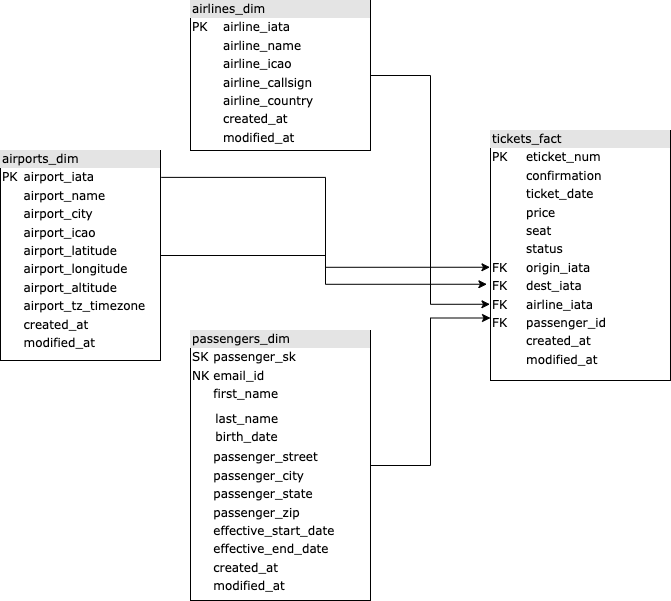

The diagram above was exported from draw.io. Its source (the exported page's mxGraphModel, read from the mxfile embedded in the PNG):
<mxGraphModel dx="999" dy="611" grid="1" gridSize="10" guides="1" tooltips="1" connect="1" arrows="1" fold="1" page="1" pageScale="1" pageWidth="1100" pageHeight="850" background="none" math="0" shadow="0">
  <root>
    <mxCell id="0" />
    <mxCell id="1" parent="0" />
    <mxCell id="Vk4ZvvSzgJhZe6ILwfb--7" style="edgeStyle=orthogonalEdgeStyle;rounded=0;orthogonalLoop=1;jettySize=auto;html=1;entryX=-0.003;entryY=0.695;entryDx=0;entryDy=0;entryPerimeter=0;" parent="1" source="2ed32ef02a7f4228-3" target="Vk4ZvvSzgJhZe6ILwfb--1" edge="1">
      <mxGeometry relative="1" as="geometry" />
    </mxCell>
    <mxCell id="2ed32ef02a7f4228-3" value="&lt;div style=&quot;box-sizing: border-box ; width: 100% ; background: #e4e4e4 ; padding: 2px&quot;&gt;airlines_dim&lt;/div&gt;&lt;table style=&quot;width: 100% ; font-size: 1em&quot; cellpadding=&quot;2&quot; cellspacing=&quot;0&quot;&gt;&lt;tbody&gt;&lt;tr&gt;&lt;td&gt;PK&lt;/td&gt;&lt;td&gt;airline_iata&lt;/td&gt;&lt;/tr&gt;&lt;tr&gt;&lt;td&gt;&lt;br&gt;&lt;/td&gt;&lt;td&gt;airline_name&lt;/td&gt;&lt;/tr&gt;&lt;tr&gt;&lt;td&gt;&lt;/td&gt;&lt;td&gt;airline_icao&lt;/td&gt;&lt;/tr&gt;&lt;tr&gt;&lt;td&gt;&lt;br&gt;&lt;/td&gt;&lt;td&gt;airline_callsign&lt;br&gt;&lt;/td&gt;&lt;/tr&gt;&lt;tr&gt;&lt;td&gt;&lt;br&gt;&lt;/td&gt;&lt;td&gt;airline_country&lt;/td&gt;&lt;/tr&gt;&lt;tr&gt;&lt;td&gt;&lt;br&gt;&lt;/td&gt;&lt;td&gt;created_at&lt;/td&gt;&lt;/tr&gt;&lt;tr&gt;&lt;td&gt;&lt;br&gt;&lt;/td&gt;&lt;td&gt;modified_at&lt;/td&gt;&lt;/tr&gt;&lt;/tbody&gt;&lt;/table&gt;" style="verticalAlign=top;align=left;overflow=fill;html=1;rounded=0;shadow=0;comic=0;labelBackgroundColor=none;strokeWidth=1;fontFamily=Verdana;fontSize=12" parent="1" vertex="1">
      <mxGeometry x="260" y="110" width="180" height="150" as="geometry" />
    </mxCell>
    <mxCell id="Vk4ZvvSzgJhZe6ILwfb--2" style="edgeStyle=orthogonalEdgeStyle;rounded=0;orthogonalLoop=1;jettySize=auto;html=1;entryX=-0.003;entryY=0.547;entryDx=0;entryDy=0;entryPerimeter=0;exitX=1.005;exitY=0.128;exitDx=0;exitDy=0;exitPerimeter=0;" parent="1" source="2ed32ef02a7f4228-4" target="Vk4ZvvSzgJhZe6ILwfb--1" edge="1">
      <mxGeometry relative="1" as="geometry" />
    </mxCell>
    <mxCell id="Vk4ZvvSzgJhZe6ILwfb--3" style="edgeStyle=orthogonalEdgeStyle;rounded=0;orthogonalLoop=1;jettySize=auto;html=1;entryX=-0.02;entryY=0.615;entryDx=0;entryDy=0;entryPerimeter=0;" parent="1" source="2ed32ef02a7f4228-4" target="Vk4ZvvSzgJhZe6ILwfb--1" edge="1">
      <mxGeometry relative="1" as="geometry" />
    </mxCell>
    <mxCell id="2ed32ef02a7f4228-4" value="&lt;div style=&quot;box-sizing: border-box ; width: 100% ; background: #e4e4e4 ; padding: 2px&quot;&gt;airports_dim&lt;/div&gt;&lt;table style=&quot;width: 100% ; font-size: 1em&quot; cellpadding=&quot;2&quot; cellspacing=&quot;0&quot;&gt;&lt;tbody&gt;&lt;tr&gt;&lt;td&gt;PK&lt;/td&gt;&lt;td&gt;airport_iata&lt;/td&gt;&lt;/tr&gt;&lt;tr&gt;&lt;td&gt;&lt;/td&gt;&lt;td&gt;airport_name&lt;/td&gt;&lt;/tr&gt;&lt;tr&gt;&lt;td&gt;&lt;/td&gt;&lt;td&gt;airport_city&lt;/td&gt;&lt;/tr&gt;&lt;tr&gt;&lt;td&gt;&lt;br&gt;&lt;/td&gt;&lt;td&gt;airport_icao&lt;br&gt;&lt;/td&gt;&lt;/tr&gt;&lt;tr&gt;&lt;td&gt;&lt;br&gt;&lt;/td&gt;&lt;td&gt;airport_latitude&lt;br&gt;&lt;/td&gt;&lt;/tr&gt;&lt;tr&gt;&lt;td&gt;&lt;br&gt;&lt;/td&gt;&lt;td&gt;airport_longitude&lt;/td&gt;&lt;/tr&gt;&lt;tr&gt;&lt;td&gt;&lt;br&gt;&lt;/td&gt;&lt;td&gt;airport_altitude&lt;br&gt;&lt;/td&gt;&lt;/tr&gt;&lt;tr&gt;&lt;td&gt;&lt;br&gt;&lt;/td&gt;&lt;td&gt;airport_tz_timezone&lt;/td&gt;&lt;/tr&gt;&lt;tr&gt;&lt;td&gt;&lt;br&gt;&lt;/td&gt;&lt;td&gt;created_at&lt;/td&gt;&lt;/tr&gt;&lt;tr&gt;&lt;td&gt;&lt;br&gt;&lt;/td&gt;&lt;td&gt;modified_at&lt;/td&gt;&lt;/tr&gt;&lt;/tbody&gt;&lt;/table&gt;" style="verticalAlign=top;align=left;overflow=fill;html=1;rounded=0;shadow=0;comic=0;labelBackgroundColor=none;strokeWidth=1;fontFamily=Verdana;fontSize=12" parent="1" vertex="1">
      <mxGeometry x="70" y="260" width="160" height="210" as="geometry" />
    </mxCell>
    <mxCell id="Vk4ZvvSzgJhZe6ILwfb--6" style="edgeStyle=orthogonalEdgeStyle;rounded=0;orthogonalLoop=1;jettySize=auto;html=1;entryX=0;entryY=0.75;entryDx=0;entryDy=0;" parent="1" source="2ed32ef02a7f4228-12" target="Vk4ZvvSzgJhZe6ILwfb--1" edge="1">
      <mxGeometry relative="1" as="geometry">
        <mxPoint x="510" y="470" as="targetPoint" />
      </mxGeometry>
    </mxCell>
    <mxCell id="2ed32ef02a7f4228-12" value="&lt;div style=&quot;box-sizing: border-box ; width: 100% ; background: #e4e4e4 ; padding: 2px&quot;&gt;passengers_dim&lt;/div&gt;&lt;table style=&quot;width: 100% ; font-size: 1em&quot; cellpadding=&quot;2&quot; cellspacing=&quot;0&quot;&gt;&lt;tbody&gt;&lt;tr&gt;&lt;td&gt;SK&lt;/td&gt;&lt;td&gt;passenger_sk&lt;/td&gt;&lt;/tr&gt;&lt;tr&gt;&lt;td&gt;NK&lt;/td&gt;&lt;td&gt;email_id&lt;/td&gt;&lt;/tr&gt;&lt;tr&gt;&lt;td&gt;&lt;/td&gt;&lt;td&gt;first_name&lt;/td&gt;&lt;/tr&gt;&lt;tr&gt;&lt;td&gt;&lt;br&gt;&lt;/td&gt;&lt;td&gt;&lt;table style=&quot;border-color: var(--border-color); font-size: 1em; width: 180px;&quot; cellpadding=&quot;2&quot; cellspacing=&quot;0&quot;&gt;&lt;tbody style=&quot;border-color: var(--border-color);&quot;&gt;&lt;tr style=&quot;border-color: var(--border-color);&quot;&gt;&lt;td style=&quot;border-color: var(--border-color);&quot;&gt;&lt;/td&gt;&lt;/tr&gt;&lt;tr style=&quot;border-color: var(--border-color);&quot;&gt;&lt;td style=&quot;border-color: var(--border-color);&quot;&gt;last_name&lt;/td&gt;&lt;/tr&gt;&lt;tr style=&quot;border-color: var(--border-color);&quot;&gt;&lt;td style=&quot;border-color: var(--border-color);&quot;&gt;birth_date&lt;/td&gt;&lt;/tr&gt;&lt;/tbody&gt;&lt;/table&gt;&lt;/td&gt;&lt;/tr&gt;&lt;tr&gt;&lt;td&gt;&lt;br&gt;&lt;/td&gt;&lt;td&gt;passenger_street&lt;br&gt;&lt;/td&gt;&lt;/tr&gt;&lt;tr&gt;&lt;td&gt;&lt;br&gt;&lt;/td&gt;&lt;td&gt;passenger_city&lt;br&gt;&lt;/td&gt;&lt;/tr&gt;&lt;tr&gt;&lt;td&gt;&lt;br&gt;&lt;/td&gt;&lt;td&gt;passenger_state&lt;/td&gt;&lt;/tr&gt;&lt;tr&gt;&lt;td&gt;&lt;br&gt;&lt;/td&gt;&lt;td&gt;passenger_zip&lt;/td&gt;&lt;/tr&gt;&lt;tr&gt;&lt;td&gt;&lt;br&gt;&lt;/td&gt;&lt;td&gt;effective_start_date&lt;/td&gt;&lt;/tr&gt;&lt;tr&gt;&lt;td&gt;&lt;br&gt;&lt;/td&gt;&lt;td&gt;effective_end_date&lt;/td&gt;&lt;/tr&gt;&lt;tr&gt;&lt;td&gt;&lt;br&gt;&lt;/td&gt;&lt;td&gt;created_at&lt;/td&gt;&lt;/tr&gt;&lt;tr&gt;&lt;td&gt;&lt;br&gt;&lt;/td&gt;&lt;td&gt;modified_at&lt;/td&gt;&lt;/tr&gt;&lt;/tbody&gt;&lt;/table&gt;" style="verticalAlign=top;align=left;overflow=fill;html=1;rounded=0;shadow=0;comic=0;labelBackgroundColor=none;strokeWidth=1;fontFamily=Verdana;fontSize=12" parent="1" vertex="1">
      <mxGeometry x="260" y="440" width="180" height="270" as="geometry" />
    </mxCell>
    <mxCell id="Vk4ZvvSzgJhZe6ILwfb--1" value="&lt;div style=&quot;box-sizing: border-box ; width: 100% ; background: #e4e4e4 ; padding: 2px&quot;&gt;tickets_fact&lt;/div&gt;&lt;table style=&quot;width: 100% ; font-size: 1em&quot; cellpadding=&quot;2&quot; cellspacing=&quot;0&quot;&gt;&lt;tbody&gt;&lt;tr&gt;&lt;td&gt;PK&lt;/td&gt;&lt;td&gt;eticket_num&lt;/td&gt;&lt;/tr&gt;&lt;tr&gt;&lt;td&gt;&lt;br&gt;&lt;/td&gt;&lt;td&gt;confirmation&lt;/td&gt;&lt;/tr&gt;&lt;tr&gt;&lt;td&gt;&lt;/td&gt;&lt;td&gt;ticket_date&lt;/td&gt;&lt;/tr&gt;&lt;tr&gt;&lt;td&gt;&lt;br&gt;&lt;/td&gt;&lt;td&gt;price&lt;br&gt;&lt;/td&gt;&lt;/tr&gt;&lt;tr&gt;&lt;td&gt;&lt;br&gt;&lt;/td&gt;&lt;td&gt;seat&lt;/td&gt;&lt;/tr&gt;&lt;tr&gt;&lt;td&gt;&lt;br&gt;&lt;/td&gt;&lt;td&gt;status&lt;/td&gt;&lt;/tr&gt;&lt;tr&gt;&lt;td&gt;FK&lt;/td&gt;&lt;td&gt;origin_iata&lt;/td&gt;&lt;/tr&gt;&lt;tr&gt;&lt;td&gt;FK&lt;/td&gt;&lt;td&gt;dest_iata&lt;/td&gt;&lt;/tr&gt;&lt;tr&gt;&lt;td&gt;FK&lt;/td&gt;&lt;td&gt;airline_iata&lt;/td&gt;&lt;/tr&gt;&lt;tr&gt;&lt;td&gt;FK&lt;/td&gt;&lt;td&gt;passenger_id&lt;/td&gt;&lt;/tr&gt;&lt;tr&gt;&lt;td&gt;&lt;br&gt;&lt;/td&gt;&lt;td&gt;created_at&lt;/td&gt;&lt;/tr&gt;&lt;tr&gt;&lt;td&gt;&lt;br&gt;&lt;/td&gt;&lt;td&gt;modified_at&lt;/td&gt;&lt;/tr&gt;&lt;tr&gt;&lt;td&gt;&lt;br&gt;&lt;/td&gt;&lt;td&gt;&lt;br&gt;&lt;/td&gt;&lt;/tr&gt;&lt;tr&gt;&lt;td&gt;&lt;br&gt;&lt;/td&gt;&lt;td&gt;&lt;br&gt;&lt;/td&gt;&lt;/tr&gt;&lt;/tbody&gt;&lt;/table&gt;" style="verticalAlign=top;align=left;overflow=fill;html=1;rounded=0;shadow=0;comic=0;labelBackgroundColor=none;strokeWidth=1;fontFamily=Verdana;fontSize=12" parent="1" vertex="1">
      <mxGeometry x="560" y="240" width="180" height="250" as="geometry" />
    </mxCell>
  </root>
</mxGraphModel>